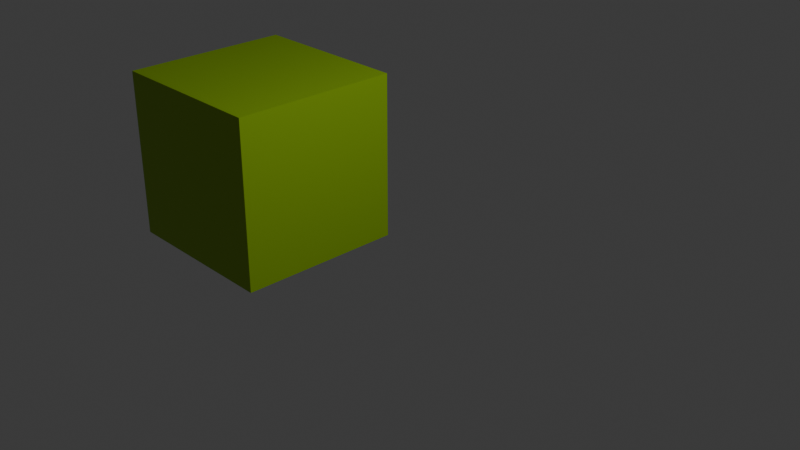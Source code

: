 # Source: CubeColourAnimation.blend  (saved by Blender 5.2.44; exported with 4.5.12 LTS)
import bpy
from mathutils import Matrix  # noqa: F401  (used for matrix-valued properties, if any)

bpy.ops.wm.read_factory_settings(use_empty=True)
scene = bpy.context.scene
scene.name = 'Scene'

# ---- collections
col_collection = bpy.data.collections.new('Collection'); scene.collection.children.link(col_collection)

# ---- materials (node trees are filled in below, after node groups)
mat_material = bpy.data.materials.new('Material')
mat_material.alpha_threshold = 0.0
mat_material.use_backface_culling_lightprobe_volume = False
mat_material.roughness = 0.5
mat_material.line_color = (0.0, 0.0, 0.0, 1.0)

# ---- material node trees
mat_material.use_nodes = True; mat_material.node_tree.nodes.clear()
_N = mat_material.node_tree.nodes; _L = mat_material.node_tree.links
n0 = _N.new('ShaderNodeOutputMaterial'); n0.name = 'Material Output'; n0.location = (200, 100)
n1 = _N.new('ShaderNodeBsdfPrincipled'); n1.name = 'Principled BSDF'; n1.location = (-200, 100)
n1.inputs[0].default_value = (0.2828, 0.503, 0.001224, 1.0)
n1.inputs[10].default_value = 0.005
_L.new(n1.outputs[0], n0.inputs[0])
n0.is_active_output = True

# ---- world
world_world = bpy.data.worlds.new('World'); scene.world = world_world
world_world.use_nodes = True; world_world.node_tree.nodes.clear()
_N = world_world.node_tree.nodes; _L = world_world.node_tree.links
n0 = _N.new('ShaderNodeOutputWorld'); n0.name = 'World Output'; n0.location = (200, 100)
n1 = _N.new('ShaderNodeBackground'); n1.name = 'Background'; n1.location = (-200, 100)
n1.inputs[0].default_value = (0.05088, 0.05088, 0.05088, 1.0)
_L.new(n1.outputs[0], n0.inputs[0])
n0.is_active_output = True
world_world.color = (0.05088, 0.05088, 0.05088)
world_world.sun_shadow_jitter_overblur = 0.0

# ---- cameras
cam_camera = bpy.data.cameras.new('Camera')
cam_camera.clip_end = 100.0
cam_camera.ortho_scale = 7.314

# ---- lights
light_light = bpy.data.lights.new('Light', 'POINT')
light_light.energy = 1000.0
light_light.shadow_soft_size = 0.1

# ---- meshes
me_cube = bpy.data.meshes.new('Cube')
me_cube.from_pydata([(1.0, 1.0, 1.0), (1.0, 1.0, -1.0), (1.0, -1.0, 1.0), (1.0, -1.0, -1.0), (-1.0, 1.0, 1.0), (-1.0, 1.0, -1.0), (-1.0, -1.0, 1.0), (-1.0, -1.0, -1.0)], [], [(0, 4, 6, 2), (3, 2, 6, 7), (7, 6, 4, 5), (5, 1, 3, 7), (1, 0, 2, 3), (5, 4, 0, 1)])
_uv = me_cube.uv_layers.new(name='UVMap')
_uv.uv.foreach_set('vector', [0.625, 0.5, 0.875, 0.5, 0.875, 0.75, 0.625, 0.75, 0.375, 0.75, 0.625, 0.75, 0.625, 1.0, 0.375, 1.0, 0.375, 0.0, 0.625, 0.0, 0.625, 0.25, 0.375, 0.25, 0.125, 0.5, 0.375, 0.5, 0.375, 0.75, 0.125, 0.75, 0.375, 0.5, 0.625, 0.5, 0.625, 0.75, 0.375, 0.75, 0.375, 0.25, 0.625, 0.25, 0.625, 0.5, 0.375, 0.5])
me_cube.materials.append(mat_material)
me_cube.use_mirror_vertex_groups = False
me_cube.update()

# ---- objects
ob_cube = bpy.data.objects.new('Cube', me_cube)
ob_light = bpy.data.objects.new('Light', light_light)
ob_camera = bpy.data.objects.new('Camera', cam_camera)

# ---- transforms, parenting, visibility, modifiers, constraints
ob_cube.location = (-2.257, 0.0, 0.0)
ob_cube.lock_rotations_4d = False
ob_cube.empty_display_type = 'ARROWS'
ob_cube.lineart.crease_threshold = 0.0
ob_light.location = (4.076, 1.005, 5.904)
ob_light.rotation_euler = (0.6503, 0.05522, 1.866)
ob_light.lock_rotations_4d = False
ob_light.empty_display_type = 'ARROWS'
ob_light.color = (0.0, 0.0, 0.0, 0.0)
ob_light.lineart.crease_threshold = 0.0
ob_camera.location = (7.359, -6.926, 4.958)
ob_camera.rotation_euler = (1.109, 0.0, 0.8149)
ob_camera.lock_rotations_4d = False
ob_camera.empty_display_type = 'ARROWS'
ob_camera.color = (0.0, 0.0, 0.0, 0.0)
ob_camera.display_type = 'WIRE'
ob_camera.lineart.crease_threshold = 0.0

# ---- collection membership
col_collection.objects.link(ob_cube)
col_collection.objects.link(ob_light)
col_collection.objects.link(ob_camera)

# ---- scene / render settings (as saved in the file)
scene.camera = ob_camera
scene.frame_start = 1; scene.frame_end = 120; scene.frame_set(42)
scene.render.engine = 'BLENDER_EEVEE_NEXT'
scene.render.bake_bias = 0.0
scene.render.bake_samples = 0
scene.render.compositor_device = 'GPU'
scene.eevee.use_volume_custom_range = False
scene.eevee.fast_gi_thickness_near = 0.1
scene.eevee.fast_gi_thickness_far = 0.0
scene.eevee.ray_tracing_options.screen_trace_thickness = 0.1
bpy.context.view_layer.update()
